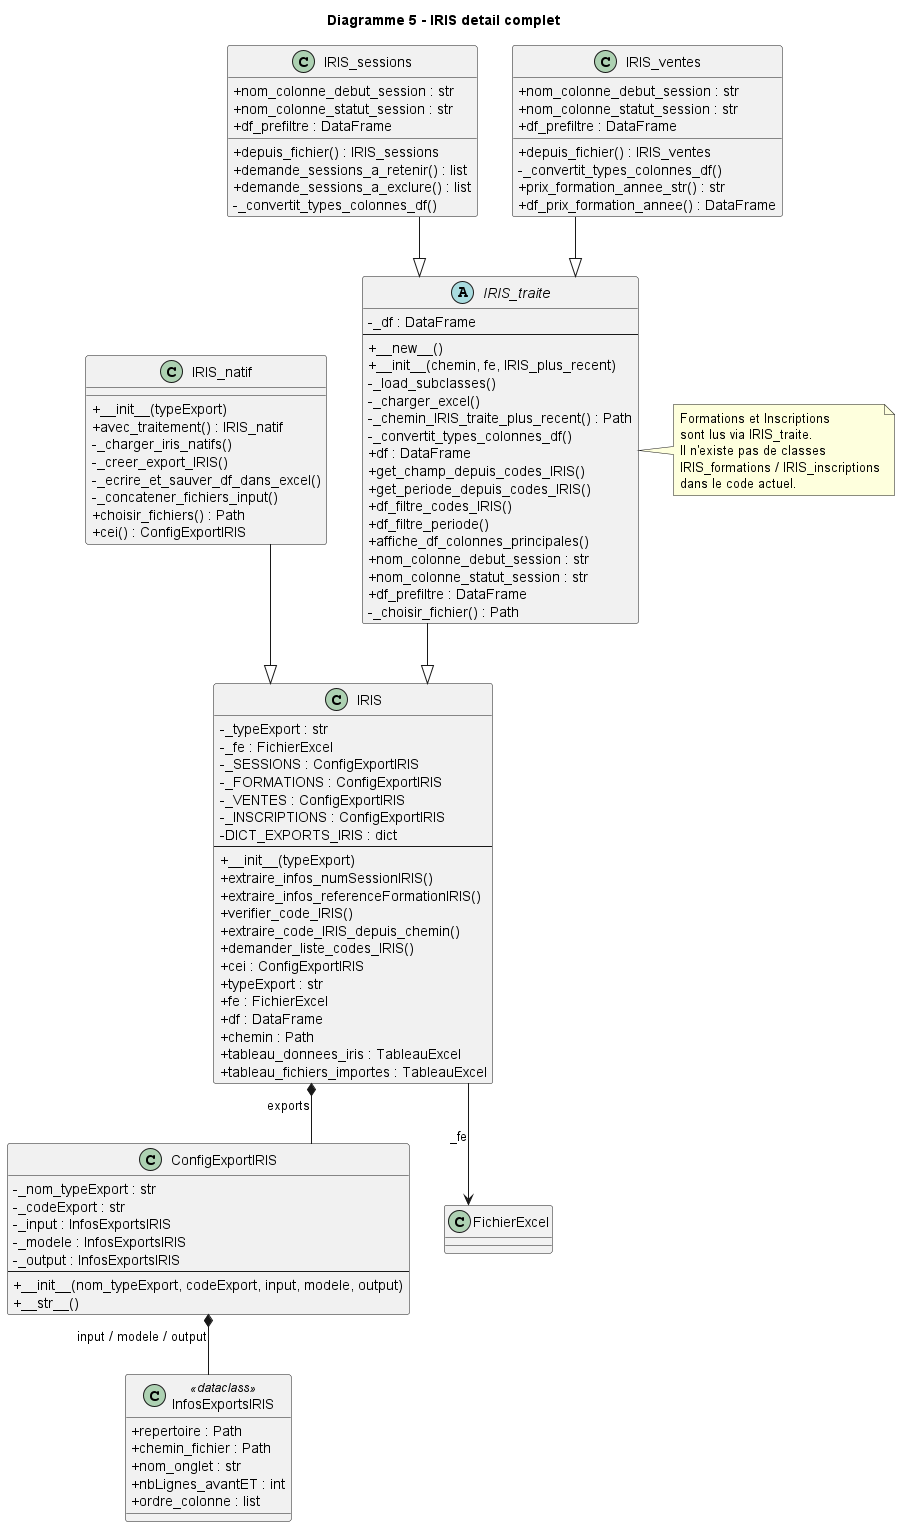

The diagram above was rendered by PlantUML. Its source (embedded in the PNG):
@startuml
title Diagramme 5 - IRIS detail complet
skinparam classAttributeIconSize 0
skinparam linetype ortho

class InfosExportsIRIS <<dataclass>> {
  + repertoire : Path
  + chemin_fichier : Path
  + nom_onglet : str
  + nbLignes_avantET : int
  + ordre_colonne : list
}

class ConfigExportIRIS {
  - _nom_typeExport : str
  - _codeExport : str
  - _input : InfosExportsIRIS
  - _modele : InfosExportsIRIS
  - _output : InfosExportsIRIS
  --
  + __init__(nom_typeExport, codeExport, input, modele, output)
  + __str__()
}

class IRIS {
  - _typeExport : str
  - _fe : FichierExcel
  - _SESSIONS : ConfigExportIRIS
  - _FORMATIONS : ConfigExportIRIS
  - _VENTES : ConfigExportIRIS
  - _INSCRIPTIONS : ConfigExportIRIS
  - DICT_EXPORTS_IRIS : dict
  --
  + __init__(typeExport)
  + extraire_infos_numSessionIRIS()
  + extraire_infos_referenceFormationIRIS()
  + verifier_code_IRIS()
  + extraire_code_IRIS_depuis_chemin()
  + demander_liste_codes_IRIS()
  + cei : ConfigExportIRIS
  + typeExport : str
  + fe : FichierExcel
  + df : DataFrame
  + chemin : Path
  + tableau_donnees_iris : TableauExcel
  + tableau_fichiers_importes : TableauExcel
}

class IRIS_natif {
  + __init__(typeExport)
  + avec_traitement() : IRIS_natif
  - _charger_iris_natifs()
  - _creer_export_IRIS()
  - _ecrire_et_sauver_df_dans_excel()
  - _concatener_fichiers_input()
  + choisir_fichiers() : Path
  + cei() : ConfigExportIRIS
}

abstract class IRIS_traite {
  - _df : DataFrame
  --
  + __new__()
  + __init__(chemin, fe, IRIS_plus_recent)
  - _load_subclasses()
  - _charger_excel()
  - _chemin_IRIS_traite_plus_recent() : Path
  - _convertit_types_colonnes_df()
  + df : DataFrame
  + get_champ_depuis_codes_IRIS()
  + get_periode_depuis_codes_IRIS()
  + df_filtre_codes_IRIS()
  + df_filtre_periode()
  + affiche_df_colonnes_principales()
  + nom_colonne_debut_session : str
  + nom_colonne_statut_session : str
  + df_prefiltre : DataFrame
  - _choisir_fichier() : Path
}

class IRIS_sessions {
  + depuis_fichier() : IRIS_sessions
  + demande_sessions_a_retenir() : list
  + demande_sessions_a_exclure() : list
  - _convertit_types_colonnes_df()
  + nom_colonne_debut_session : str
  + nom_colonne_statut_session : str
  + df_prefiltre : DataFrame
}

class IRIS_ventes {
  + depuis_fichier() : IRIS_ventes
  - _convertit_types_colonnes_df()
  + prix_formation_annee_str() : str
  + df_prix_formation_annee() : DataFrame
  + nom_colonne_debut_session : str
  + nom_colonne_statut_session : str
  + df_prefiltre : DataFrame
}

note right of IRIS_traite
  Formations et Inscriptions
  sont lus via IRIS_traite.
  Il n'existe pas de classes
  IRIS_formations / IRIS_inscriptions
  dans le code actuel.
end note

IRIS_natif --|> IRIS
IRIS_traite --|> IRIS
IRIS_sessions --|> IRIS_traite
IRIS_ventes --|> IRIS_traite

ConfigExportIRIS *-- InfosExportsIRIS : input / modele / output
IRIS *-- ConfigExportIRIS : exports
IRIS --> FichierExcel : _fe

@enduml